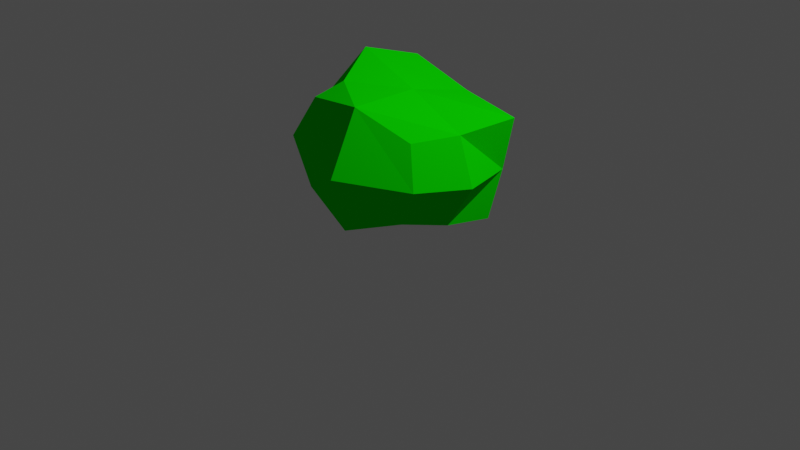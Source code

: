 # Source: Bush.blend  (saved by Blender 2.81.16; exported with 4.5.12 LTS)
import bpy
from mathutils import Matrix  # noqa: F401  (used for matrix-valued properties, if any)

bpy.ops.wm.read_factory_settings(use_empty=True)
scene = bpy.context.scene
scene.name = 'Scene'

# ---- collections
col_collection = bpy.data.collections.new('Collection'); scene.collection.children.link(col_collection)

# ---- materials (node trees are filled in below, after node groups)
mat_material_022 = bpy.data.materials.new('Material.022')
mat_material_022.alpha_threshold = 0.0
mat_material_022.use_transparent_shadow = False
mat_material_022.diffuse_color = (0.002902, 0.8, 0.0, 1.0)
mat_material_022.line_color = (0.0, 0.0, 0.0, 1.0)

# ---- material node trees

# ---- world
world_world = bpy.data.worlds.new('World'); scene.world = world_world
world_world.use_nodes = True; world_world.node_tree.nodes.clear()
_N = world_world.node_tree.nodes; _L = world_world.node_tree.links
n0 = _N.new('ShaderNodeOutputWorld'); n0.name = 'World Output'; n0.location = (300, 300)
n1 = _N.new('ShaderNodeBackground'); n1.name = 'Background'; n1.location = (10, 300)
n1.inputs[0].default_value = (0.05088, 0.05088, 0.05088, 1.0)
_L.new(n1.outputs[0], n0.inputs[0])
n0.is_active_output = True
world_world.color = (0.05088, 0.05088, 0.05088)
world_world.use_sun_shadow = False
world_world.sun_shadow_jitter_overblur = 0.0

# ---- cameras
cam_camera = bpy.data.cameras.new('Camera')
cam_camera.clip_end = 100.0
cam_camera.ortho_scale = 7.314

# ---- lights
light_light = bpy.data.lights.new('Light', 'POINT')
light_light.transmission_factor = 0.0
light_light.energy = 1000.0
light_light.shadow_soft_size = 0.1
light_light.shadow_maximum_resolution = 0.006
light_light.use_absolute_resolution = True

# ---- meshes
me_cube_022 = bpy.data.meshes.new('Cube.022')
me_cube_022.from_pydata([(0.5867, 0.5108, 6.689), (0.7841, 0.6446, 5.335), (0.4333, -0.4648, 6.45), (0.704, -0.4396, 5.434), (-0.5569, 0.5528, 6.787), (-0.6548, 0.6371, 5.364), (-0.4311, -0.464, 6.455), (-0.6546, -0.4249, 5.459), (0.7304, 0.787, 6.015), (-0.6614, -0.7213, 5.958), (0.662, -0.7293, 5.958), (-0.5095, 0.6876, 6.041), (-0.3597, 0.8021, 4.968), (-0.4931, -0.6591, 5.329), (0.7942, 0.01836, 5.93), (0.4936, -0.6532, 5.335), (0.9095, 0.04286, 5.095), (0.3202, 0.8971, 4.968), (-0.01976, 1.0, 4.968), (-0.006093, -0.5283, 6.618), (-0.02256, -0.7479, 5.134), (0.02044, 0.5627, 6.734), (-0.4685, -0.01082, 6.638), (0.5094, -0.01686, 6.633), (-0.7707, 0.1088, 5.157), (-0.6544, 0.01495, 5.95), (-0.00988, -1.0, 6.008), (-0.01976, 1.263, 5.968), (0.004777, 0.0693, 4.906), (0.002713, 0.006382, 6.857)], [], [(2, 19, 10), (25, 22, 4, 11), (5, 12, 18, 28, 24), (14, 23, 2, 10), (28, 16, 3, 15, 20), (8, 17, 18, 27), (16, 14, 10, 3), (24, 25, 11, 5), (19, 9, 26), (7, 9, 25, 24), (20, 26, 9, 13), (17, 1, 16, 28, 18), (21, 22, 29), (11, 4, 21), (11, 21, 27), (15, 10, 26, 20), (0, 8, 21), (4, 22, 21), (7, 13, 9), (3, 10, 15), (19, 6, 9), (21, 8, 27), (1, 8, 14, 16), (1, 17, 8), (5, 11, 12), (0, 21, 23), (8, 0, 23, 14), (27, 18, 12, 11), (9, 6, 22, 25), (23, 19, 2), (19, 22, 6), (28, 20, 13, 7, 24), (10, 19, 26), (19, 23, 29), (23, 21, 29), (22, 19, 29)])
_uv = me_cube_022.uv_layers.new(name='UVMap')
_uv.uv.foreach_set('vector', [0.625, 0.75, 0.625, 0.8775, 0.5, 0.75, 0.5, 0.125, 0.625, 0.125, 0.625, 0.25, 0.5, 0.25, 0.125, 0.5, 0.205, 0.5, 0.2475, 0.5, 0.2475, 0.625, 0.125, 0.625, 0.5, 0.625, 0.625, 0.625, 0.625, 0.75, 0.5, 0.75, 0.2475, 0.625, 0.375, 0.625, 0.375, 0.75, 0.29, 0.75, 0.2475, 0.75, 0.5, 0.5, 0.375, 0.415, 0.375, 0.3725, 0.5, 0.3719, 0.375, 0.625, 0.5, 0.625, 0.5, 0.75, 0.375, 0.75, 0.375, 0.125, 0.5, 0.125, 0.5, 0.25, 0.375, 0.25, 0.625, 0.8775, 0.5, 1.0, 0.5, 0.8775, 0.375, 0.0, 0.5, 0.0, 0.5, 0.125, 0.375, 0.125, 0.375, 0.8775, 0.5, 0.8775, 0.5, 1.0, 0.375, 0.92, 0.29, 0.5, 0.375, 0.5, 0.375, 0.625, 0.2475, 0.625, 0.2475, 0.5, 0.7525, 0.5, 0.875, 0.625, 0.7525, 0.625, 0.5, 0.25, 0.625, 0.25, 0.625, 0.3725, 0.5, 0.25, 0.625, 0.3725, 0.5, 0.3719, 0.375, 0.835, 0.5, 0.75, 0.5, 0.8775, 0.375, 0.8775, 0.625, 0.5, 0.5, 0.5, 0.625, 0.3725, 0.875, 0.5, 0.875, 0.625, 0.7525, 0.5, 0.375, 1.0, 0.375, 0.92, 0.5, 1.0, 0.375, 0.75, 0.5, 0.75, 0.375, 0.835, 0.625, 0.8775, 0.625, 1.0, 0.5, 1.0, 0.625, 0.3725, 0.5, 0.5, 0.5, 0.3719, 0.375, 0.5, 0.5, 0.5, 0.5, 0.625, 0.375, 0.625, 0.375, 0.5, 0.375, 0.415, 0.5, 0.5, 0.375, 0.25, 0.5, 0.25, 0.375, 0.33, 0.625, 0.5, 0.7525, 0.5, 0.625, 0.625, 0.5, 0.5, 0.625, 0.5, 0.625, 0.625, 0.5, 0.625, 0.5, 0.3719, 0.375, 0.3725, 0.375, 0.33, 0.5, 0.25, 0.5, 0.0, 0.625, 0.0, 0.625, 0.125, 0.5, 0.125, 0.625, 0.625, 0.7525, 0.75, 0.625, 0.75, 0.7525, 0.75, 0.875, 0.625, 0.875, 0.75, 0.2475, 0.625, 0.2475, 0.75, 0.205, 0.75, 0.125, 0.75, 0.125, 0.625, 0.5, 0.75, 0.625, 0.8775, 0.5, 0.8775, 0.7525, 0.75, 0.625, 0.625, 0.7525, 0.625, 0.625, 0.625, 0.7525, 0.5, 0.7525, 0.625, 0.875, 0.625, 0.7525, 0.75, 0.7525, 0.625])
me_cube_022.materials.append(mat_material_022)
me_cube_022.use_remesh_preserve_volume = False
me_cube_022.use_remesh_preserve_attributes = False
me_cube_022.use_mirror_vertex_groups = False
me_cube_022.update()

# ---- objects
ob_light = bpy.data.objects.new('Light', light_light)
ob_camera = bpy.data.objects.new('Camera', cam_camera)
ob_cube = bpy.data.objects.new('Cube', me_cube_022)

# ---- transforms, parenting, visibility, modifiers, constraints
ob_light.location = (4.076, 1.005, 5.904)
ob_light.rotation_euler = (0.6503, 0.05522, 1.866)
ob_light.lock_rotations_4d = False
ob_light.empty_display_type = 'ARROWS'
ob_light.color = (0.0, 0.0, 0.0, 0.0)
ob_light.lineart.crease_threshold = 0.0
ob_camera.location = (7.359, -6.926, 4.958)
ob_camera.rotation_euler = (1.109, 0.0, 0.8149)
ob_camera.lock_rotations_4d = False
ob_camera.empty_display_type = 'ARROWS'
ob_camera.color = (0.0, 0.0, 0.0, 0.0)
ob_camera.display_type = 'WIRE'
ob_camera.lineart.crease_threshold = 0.0
ob_cube.location = (-5.812, 0.0, 1.549)
ob_cube.rotation_euler = (-0.0, 1.701, -0.0)
ob_cube.lock_rotations_4d = False
ob_cube.empty_display_type = 'ARROWS'
ob_cube.lineart.crease_threshold = 0.0

# ---- collection membership
col_collection.objects.link(ob_light)
col_collection.objects.link(ob_camera)
col_collection.objects.link(ob_cube)

# ---- scene / render settings (as saved in the file)
scene.camera = ob_camera
scene.frame_start = 1; scene.frame_end = 250; scene.frame_set(1)
scene.render.engine = 'BLENDER_EEVEE_NEXT'
scene.cycles.use_denoising = False
scene.cycles.samples = 128
scene.cycles.sampling_pattern = 'TABULATED_SOBOL'
scene.cycles.use_adaptive_sampling = False
scene.cycles.use_light_tree = False
scene.view_settings.view_transform = 'Filmic'
bpy.context.view_layer.update()

